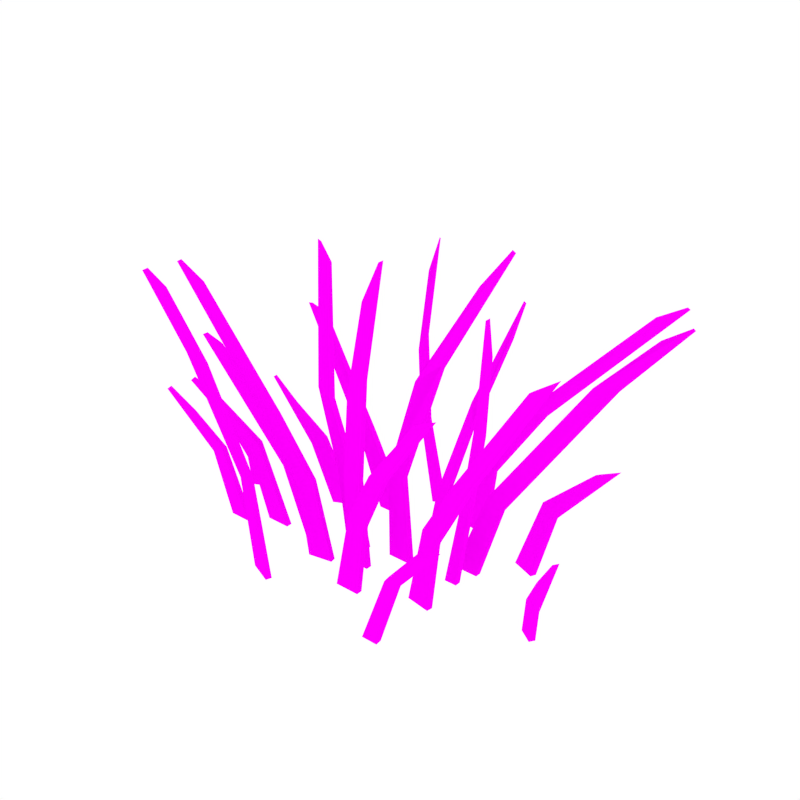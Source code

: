 # Source: Grass_Large_Extruded.blend  (saved by Blender 2.79.0; exported with 4.5.12 LTS)
import bpy
from mathutils import Matrix  # noqa: F401  (used for matrix-valued properties, if any)

bpy.ops.wm.read_factory_settings(use_empty=True)
scene = bpy.context.scene
scene.name = 'Scene'

# ---- collections
col_collection_1 = bpy.data.collections.new('Collection 1'); scene.collection.children.link(col_collection_1)

# ---- images (referenced by path relative to the original .blend; pixels are not part of the script)
import os
ASSET_DIR = os.environ.get("B2B_ASSET_DIR", "")  # directory of the original .blend (textures are referenced by path, not embedded)
HERE = os.path.dirname(os.path.abspath(__file__))  # packed textures are extracted next to this script under _unpacked/

def load_image(name, relpath, width, height, colorspace="sRGB"):
    """Load a texture the original file referenced (path relative to the .blend, or extracted next to this script)."""
    p = next((c for c in (os.path.join(HERE, relpath), os.path.join(ASSET_DIR, relpath)) if relpath and os.path.exists(c)), "")
    if p:
        img = bpy.data.images.load(p, check_existing=True)
        img.name = name
    else:  # same state as the original file: an image datablock whose file is absent (Cycles renders it pink)
        img = bpy.data.images.new(name, width, height)
        img.source = "FILE"
        img.filepath = "//" + (relpath or name)
    img.colorspace_settings.name = colorspace
    return img
img_grass_png = load_image('Grass.png', 'Grass.png', 1024, 1024, 'sRGB')

# ---- materials (node trees are filled in below, after node groups)
mat_grass = bpy.data.materials.new('Grass')
mat_grass.alpha_threshold = 0.0
mat_grass.roughness = 0.5

# ---- node groups
ng_auto_smooth = bpy.data.node_groups.new('Auto Smooth', 'GeometryNodeTree')
_s = ng_auto_smooth.interface.new_socket(name='Geometry', in_out='OUTPUT', socket_type='NodeSocketGeometry')
_s = ng_auto_smooth.interface.new_socket(name='Geometry', in_out='INPUT', socket_type='NodeSocketGeometry')
_s = ng_auto_smooth.interface.new_socket(name='Angle', in_out='INPUT', socket_type='NodeSocketFloat')
_s.subtype = 'ANGLE'
_s.min_value = 0.0
_s.max_value = 3.142
ng_auto_smooth.is_modifier = True
_N = ng_auto_smooth.nodes; _L = ng_auto_smooth.links
n0 = _N.new('NodeGroupOutput'); n0.name = 'Group Output'; n0.location = (480, -100)
n1 = _N.new('NodeGroupInput'); n1.name = 'Group Input'; n1.location = (-420, -300)
n2 = _N.new('NodeGroupInput'); n2.name = 'Group Input.001'; n2.location = (-60, -100)
n3 = _N.new('GeometryNodeSetShadeSmooth'); n3.name = 'Set Shade Smooth'; n3.location = (120, -100)
n3.domain = 'EDGE'
n4 = _N.new('GeometryNodeSetShadeSmooth'); n4.name = 'Set Shade Smooth.001'; n4.location = (300, -100)
n5 = _N.new('GeometryNodeInputMeshEdgeAngle'); n5.name = 'Edge Angle'; n5.location = (-420, -220)
n6 = _N.new('GeometryNodeInputEdgeSmooth'); n6.name = 'Is Edge Smooth'; n6.location = (-60, -160)
n7 = _N.new('GeometryNodeInputShadeSmooth'); n7.name = 'Is Face Smooth'; n7.location = (-240, -340)
n8 = _N.new('FunctionNodeBooleanMath'); n8.name = 'Boolean Math'; n8.location = (-60, -220)
n9 = _N.new('FunctionNodeCompare'); n9.name = 'Compare'; n9.location = (-240, -180)
n9.operation = 'LESS_EQUAL'
_L.new(n5.outputs[0], n9.inputs[0])
_L.new(n4.outputs[0], n0.inputs[0])
_L.new(n1.outputs[1], n9.inputs[1])
_L.new(n9.outputs[0], n8.inputs[0])
_L.new(n7.outputs[0], n8.inputs[1])
_L.new(n2.outputs[0], n3.inputs[0])
_L.new(n6.outputs[0], n3.inputs[1])
_L.new(n3.outputs[0], n4.inputs[0])
_L.new(n8.outputs[0], n3.inputs[2])
n0.is_active_output = True

# ---- material node trees
mat_grass.use_nodes = True; mat_grass.node_tree.nodes.clear()
_N = mat_grass.node_tree.nodes; _L = mat_grass.node_tree.links
n0 = _N.new('ShaderNodeOutputMaterial'); n0.name = 'Material Output'; n0.location = (300, 300)
n1 = _N.new('ShaderNodeBsdfDiffuse'); n1.name = 'Diffuse BSDF'; n1.location = (10, 300)
n2 = _N.new('ShaderNodeTexImage'); n2.name = 'Image Texture'; n2.location = (-180, 300)
n2.width = 140
n2.image = img_grass_png
_L.new(n1.outputs[0], n0.inputs[0])
_L.new(n2.outputs[0], n1.inputs[0])
n0.is_active_output = True

# ---- world
world_world = bpy.data.worlds.new('World'); scene.world = world_world
world_world.color = (1.0, 1.0, 1.0)
world_world.use_sun_shadow = False
world_world.sun_shadow_jitter_overblur = 0.0
world_world.cycles.sampling_method = 'NONE'
world_world.cycles.sample_map_resolution = 256

# ---- meshes
me_plane_002 = bpy.data.meshes.new('Plane.002')
me_plane_002.from_pydata([(-0.1178, 0.1496, 0.1158), (-0.09041, 0.1504, 0.1294), (-0.01817, 0.1469, -0.002416), (-0.1788, 0.09258, 0.1053), (-0.1578, 0.1033, 0.1169), (-0.1154, 0.1206, -0.002416), (-0.2536, 0.08639, 0.2077), (-0.2124, 0.09022, 0.1697), (-0.06338, 0.02704, 0.1205), (-0.03598, 0.02748, 0.1341), (-0.04807, 0.02699, -0.002416), (-0.006711, 0.02699, -0.002416), (-0.2609, 0.2032, 0.4125), (-0.2216, 0.1857, 0.3896), (-0.09462, 0.04723, 0.2309), (-0.128, 0.05601, 0.2372), (-0.0714, 0.1469, -0.002416), (-0.1475, 0.1056, -0.002416), (0.05845, 0.04225, 0.1473), (0.02788, 0.04194, 0.1485), (0.07152, 0.04025, -0.002416), (0.03061, 0.04025, -0.002416), (0.1011, 0.2409, 0.4642), (0.07014, 0.2037, 0.4102), (-0.2527, 0.2122, 0.2787), (-0.2875, 0.2122, 0.2886), (0.03875, 0.09114, 0.2852), (0.06952, 0.1142, 0.3113), (-0.02207, 0.2061, 0.1528), (-0.03715, 0.2008, 0.1509), (-0.01499, 0.207, -0.002946), (-0.08993, 0.3122, 0.4238), (-0.0855, 0.2786, 0.377), (0.004945, 0.2139, -0.002946), (-0.05997, 0.2219, 0.2626), (-0.05306, 0.2373, 0.2882), (0.2755, 0.1315, 0.1227), (0.2505, 0.1427, 0.1363), (0.2377, 0.1432, -0.002416), (0.366, 0.1375, 0.2316), (0.3333, 0.1398, 0.215), (0.2093, 0.08374, 0.1296), (0.1819, 0.0849, 0.1431), (0.1284, 0.08096, -0.002416), (0.3901, 0.2574, 0.413), (0.3509, 0.2442, 0.3882), (0.2871, 0.1796, 0.3191), (0.3204, 0.1897, 0.3235), (0.1268, 0.1789, 0.1205), (0.09972, 0.1834, 0.1341), (0.1115, 0.1803, -0.002416), (0.3487, 0.3221, 0.4125), (0.3071, 0.3108, 0.3896), (0.162, 0.2028, 0.2299), (0.196, 0.2041, 0.2361), (0.1991, 0.158, -0.002416), (0.1698, 0.08096, -0.002416), (0.0706, 0.1866, -0.002416), (0.1244, 0.03859, 0.1528), (0.1404, 0.03901, 0.1509), (0.1539, 0.1975, 0.4105), (0.1607, 0.1579, 0.3677), (0.09635, 0.03488, -0.002946), (0.1174, 0.03488, -0.002946), (0.1551, 0.07877, 0.2605), (0.1435, 0.09128, 0.2856), (-0.1478, 9.2e-09, 0.1158), (-0.1204, 7.374e-09, 0.1294), (-0.06002, -3.425e-09, -0.002416), (-0.3174, -1.499e-08, 0.2959), (-0.2827, -1.37e-08, 0.2863), (-0.08222, -0.04345, 0.1205), (-0.05528, -0.03841, 0.1341), (-0.06716, -0.04064, -0.002416), (-0.2764, -0.07979, 0.4485), (-0.2377, -0.07256, 0.4207), (-0.1129, -0.0492, 0.2318), (-0.1457, -0.05534, 0.2389), (-0.1014, -3.464e-09, -0.002416), (-0.02652, -0.03303, -0.002416), (0.01552, -0.001742, 0.1473), (-0.01505, -0.001742, 0.1485), (0.02859, -0.001742, -0.002416), (0.05819, -0.001742, 0.5057), (0.02721, -0.001742, 0.4416), (-0.01223, -0.001742, -0.002416), (-0.004176, -0.001742, 0.2897), (0.02659, -0.001742, 0.32), (0.3237, 6.107e-05, 0.05226), (0.3032, 0.01391, 0.05883), (0.3182, 0.003752, -0.002416), (0.3659, -0.02857, 0.1688), (0.3292, -0.003669, 0.1097), (0.18, -0.0359, 0.1205), (0.1529, -0.03146, 0.1341), (0.3749, -0.06792, 0.4485), (0.3361, -0.06154, 0.4207), (0.2108, -0.04096, 0.2318), (0.2437, -0.04637, 0.2389), (0.296, 0.01884, -0.002416), (0.1648, -0.03342, -0.002416), (0.124, -0.02671, -0.002416), (0.1665, 0.0531, 0.1528), (0.1825, 0.0531, 0.1509), (0.1384, 0.0531, -0.002946), (0.196, 0.0531, 0.4416), (0.2028, 0.0531, 0.3877), (0.1595, 0.0531, -0.002946), (0.1972, 0.0531, 0.2642), (0.1856, 0.0531, 0.2911), (0.1983, -0.1416, 0.1158), (0.1782, -0.1441, 0.1202), (0.2746, -0.1569, 0.2066), (0.2385, -0.1554, 0.191), (0.07478, -0.05906, 0.1205), (0.04738, -0.0595, 0.1341), (0.01811, -0.05901, -0.002416), (0.2723, -0.158, 0.3994), (0.233, -0.1405, 0.3766), (0.106, -0.07925, 0.2309), (0.1394, -0.08802, 0.2372), (0.1574, -0.138, -0.002416), (0.1305, -0.138, -0.002416), (0.05947, -0.05901, -0.002416), (-0.3009, 0.05519, 0.05226), (-0.2793, 0.06716, 0.05883), (-0.3392, 0.01894, 0.1683), (-0.3057, 0.05016, 0.1097), (-0.2308, 0.0008489, 0.1227), (-0.2034, -0.0005799, 0.1363), (-0.15, 0.003461, -0.002416), (-0.2818, -0.02758, 0.215), (-0.2823, -0.0375, 0.1053), (-0.2588, -0.03828, 0.1169), (-0.3527, -0.06391, 0.2077), (-0.3138, -0.04966, 0.1697), (-0.2952, 0.05838, -0.002416), (-0.2717, 0.07141, -0.002416), (-0.1913, 0.003461, -0.002416), (-0.2485, -0.03596, -0.002416), (-0.213, -0.03596, -0.002416), (-0.3131, -0.0372, 0.2316), (-0.1386, -0.108, 0.1435), (-0.1109, -0.1193, 0.1549), (-0.3107, -0.1183, 0.4372), (-0.2739, -0.1159, 0.4153), (-0.2042, -0.1092, 0.311), (-0.2399, -0.1072, 0.3212), (-0.1114, -0.1157, -0.002416), (-0.07131, -0.1314, -0.002416), (-0.1178, 0.1398, 0.1178), (-0.09041, 0.1405, 0.1311), (-0.01812, 0.1369, -0.002148), (-0.1752, 0.08324, 0.1059), (-0.1542, 0.09395, 0.1175), (-0.1111, 0.1116, -0.002214), (-0.2509, 0.07681, 0.2088), (-0.2097, 0.08064, 0.1707), (-0.06272, 0.037, 0.1198), (-0.0352, 0.03742, 0.1333), (-0.04812, 0.03699, -0.002447), (-0.006769, 0.03699, -0.002447), (-0.2607, 0.2108, 0.4061), (-0.2214, 0.1933, 0.3832), (-0.09338, 0.0568, 0.2283), (-0.1274, 0.06451, 0.2319), (-0.07134, 0.1369, -0.002148), (-0.1431, 0.09654, -0.002214), (0.05741, 0.05203, 0.1454), (0.02681, 0.0517, 0.1466), (0.07148, 0.05025, -0.002541), (0.03057, 0.05025, -0.002541), (0.1026, 0.2482, 0.4576), (0.0716, 0.211, 0.4036), (-0.2528, 0.2029, 0.2823), (-0.2875, 0.2028, 0.2921), (0.03732, 0.1001, 0.281), (0.07023, 0.1221, 0.3052), (-0.026, 0.2152, 0.1514), (-0.04111, 0.2099, 0.1495), (-0.01828, 0.2165, -0.003042), (-0.09397, 0.3198, 0.4188), (-0.08955, 0.2862, 0.3719), (0.001659, 0.2234, -0.003042), (-0.06443, 0.2303, 0.2595), (-0.0572, 0.2451, 0.2835), (0.2725, 0.1221, 0.1241), (0.2474, 0.1332, 0.1375), (0.234, 0.1339, -0.002112), (0.3637, 0.1281, 0.2339), (0.331, 0.1303, 0.2173), (0.2084, 0.09349, 0.1276), (0.1809, 0.09463, 0.141), (0.1285, 0.09095, -0.002697), (0.3903, 0.265, 0.4065), (0.3511, 0.2518, 0.3817), (0.2856, 0.1885, 0.3146), (0.32, 0.1978, 0.3176), (0.1277, 0.1888, 0.1194), (0.1006, 0.1933, 0.1329), (0.113, 0.1902, -0.002504), (0.3497, 0.3299, 0.4063), (0.3082, 0.3185, 0.3834), (0.1625, 0.2122, 0.2266), (0.1969, 0.2126, 0.2309), (0.1954, 0.1488, -0.002112), (0.1699, 0.09095, -0.002697), (0.07215, 0.1965, -0.002504), (0.1246, 0.04841, 0.1509), (0.1406, 0.04881, 0.1489), (0.1531, 0.2053, 0.4043), (0.1599, 0.1657, 0.3615), (0.09622, 0.04488, -0.003179), (0.1173, 0.04488, -0.003179), (0.1554, 0.08791, 0.2564), (0.143, 0.09941, 0.2798), (-0.1478, -0.01, 0.1158), (-0.1204, -0.01, 0.1294), (-0.06002, -0.01, -0.002416), (-0.3174, -0.01, 0.2959), (-0.2827, -0.01, 0.2863), (-0.08406, -0.03362, 0.1205), (-0.05712, -0.02858, 0.1341), (-0.069, -0.03081, -0.002416), (-0.2782, -0.06996, 0.4485), (-0.2396, -0.06273, 0.4207), (-0.1148, -0.03937, 0.2318), (-0.1476, -0.04551, 0.2389), (-0.1014, -0.01, -0.002416), (-0.02836, -0.0232, -0.002416), (0.01552, -0.01174, 0.1473), (-0.01505, -0.01174, 0.1485), (0.02859, -0.01174, -0.002416), (0.05819, -0.01174, 0.5057), (0.02721, -0.01174, 0.4416), (-0.01223, -0.01174, -0.002416), (-0.004176, -0.01174, 0.2897), (0.02659, -0.01174, 0.32), (0.3293, 0.008337, 0.05226), (0.3088, 0.02219, 0.05883), (0.3238, 0.01203, -0.002416), (0.3715, -0.0203, 0.1688), (0.3348, 0.004607, 0.1097), (0.1816, -0.02603, 0.1205), (0.1545, -0.02159, 0.1341), (0.3765, -0.05805, 0.4485), (0.3377, -0.05167, 0.4207), (0.2124, -0.03109, 0.2318), (0.2453, -0.0365, 0.2389), (0.3016, 0.02711, -0.002416), (0.1665, -0.02355, -0.002416), (0.1256, -0.01685, -0.002416), (0.1665, 0.0431, 0.1528), (0.1825, 0.0431, 0.1509), (0.1384, 0.0431, -0.002946), (0.196, 0.0431, 0.4416), (0.2028, 0.0431, 0.3877), (0.1595, 0.0431, -0.002946), (0.1972, 0.0431, 0.2642), (0.1856, 0.0431, 0.2911), (0.1977, -0.1317, 0.1173), (0.1776, -0.1342, 0.1214), (0.274, -0.1472, 0.2087), (0.2379, -0.1457, 0.1931), (0.07412, -0.06902, 0.1198), (0.0466, -0.06944, 0.1333), (0.01817, -0.069, -0.002447), (0.2696, -0.1675, 0.3977), (0.2303, -0.15, 0.3748), (0.1042, -0.08898, 0.2295), (0.137, -0.09759, 0.2355), (0.1569, -0.128, -0.001836), (0.13, -0.128, -0.001836), (0.05952, -0.069, -0.002447), (-0.2955, 0.04682, 0.05217), (-0.2739, 0.05876, 0.05875), (-0.3331, 0.011, 0.1681), (-0.2997, 0.04221, 0.1095), (-0.2303, -0.009049, 0.1214), (-0.2029, -0.01049, 0.1351), (-0.1501, -0.006533, -0.00272), (-0.2806, -0.03723, 0.2127), (-0.2831, -0.02755, 0.1059), (-0.2595, -0.02833, 0.1175), (-0.3544, -0.05411, 0.2087), (-0.3154, -0.03985, 0.1707), (-0.2903, 0.04963, -0.002416), (-0.2668, 0.06267, -0.002416), (-0.1915, -0.006533, -0.00272), (-0.2484, -0.02596, -0.002214), (-0.213, -0.02596, -0.002214), (-0.3119, -0.04686, 0.2293), (-0.1357, -0.09847, 0.144), (-0.108, -0.1097, 0.1554), (-0.3102, -0.1083, 0.4383), (-0.2734, -0.106, 0.4164), (-0.2026, -0.09943, 0.312), (-0.2391, -0.09728, 0.3222), (-0.1078, -0.1064, -0.002216), (-0.06765, -0.1221, -0.002216)], [], [(0, 1, 2, 16), (3, 4, 5, 17), (4, 3, 6, 7), (8, 10, 11, 9), (14, 13, 12, 15), (9, 14, 15, 8), (18, 19, 21, 20), (86, 84, 83, 87), (1, 0, 25, 24), (19, 18, 27, 26), (28, 29, 30, 33), (46, 47, 44, 45), (29, 28, 35, 34), (36, 38, 55, 37), (41, 42, 43, 56), (42, 41, 47, 46), (48, 49, 57, 50), (53, 54, 51, 52), (49, 48, 54, 53), (37, 40, 39, 36), (58, 62, 63, 59), (108, 109, 105, 106), (59, 64, 65, 58), (66, 67, 68, 78), (71, 73, 79, 72), (76, 75, 74, 77), (72, 76, 77, 71), (80, 82, 85, 81), (34, 35, 31, 32), (67, 66, 69, 70), (81, 86, 87, 80), (64, 61, 60, 65), (88, 89, 99, 90), (89, 88, 91, 92), (93, 94, 101, 100), (97, 98, 95, 96), (94, 93, 98, 97), (26, 27, 22, 23), (102, 103, 107, 104), (103, 102, 109, 108), (110, 111, 122, 121), (111, 110, 112, 113), (114, 123, 116, 115), (119, 118, 117, 120), (115, 119, 120, 114), (124, 125, 137, 136), (125, 124, 126, 127), (128, 129, 130, 138), (132, 139, 140, 133), (133, 135, 134, 132), (129, 128, 141, 131), (142, 148, 149, 143), (143, 146, 147, 142), (146, 145, 144, 147), (150, 166, 152, 151), (153, 167, 155, 154), (154, 157, 156, 153), (158, 159, 161, 160), (164, 165, 162, 163), (159, 158, 165, 164), (168, 170, 171, 169), (236, 237, 233, 234), (151, 174, 175, 150), (169, 176, 177, 168), (178, 183, 180, 179), (196, 195, 194, 197), (179, 184, 185, 178), (186, 187, 205, 188), (191, 206, 193, 192), (192, 196, 197, 191), (198, 200, 207, 199), (203, 202, 201, 204), (199, 203, 204, 198), (187, 186, 189, 190), (208, 209, 213, 212), (258, 256, 255, 259), (209, 208, 215, 214), (216, 228, 218, 217), (221, 222, 229, 223), (226, 227, 224, 225), (222, 221, 227, 226), (230, 231, 235, 232), (184, 182, 181, 185), (217, 220, 219, 216), (231, 230, 237, 236), (214, 215, 210, 211), (238, 240, 249, 239), (239, 242, 241, 238), (243, 250, 251, 244), (247, 246, 245, 248), (244, 247, 248, 243), (176, 173, 172, 177), (252, 254, 257, 253), (253, 258, 259, 252), (260, 271, 272, 261), (261, 263, 262, 260), (264, 265, 266, 273), (269, 270, 267, 268), (265, 264, 270, 269), (274, 286, 287, 275), (275, 277, 276, 274), (278, 288, 280, 279), (282, 283, 290, 289), (283, 282, 284, 285), (279, 281, 291, 278), (292, 293, 299, 298), (293, 292, 297, 296), (296, 297, 294, 295), (2, 1, 151, 152), (1, 24, 174, 151), (5, 4, 154, 155), (7, 6, 156, 157), (4, 7, 157, 154), (6, 3, 153, 156), (10, 8, 158, 160), (9, 11, 161, 159), (11, 10, 160, 161), (12, 13, 163, 162), (14, 9, 159, 164), (15, 12, 162, 165), (13, 14, 164, 163), (8, 15, 165, 158), (18, 20, 170, 168), (21, 19, 169, 171), (20, 21, 171, 170), (23, 22, 172, 173), (19, 26, 176, 169), (22, 27, 177, 172), (25, 0, 150, 175), (24, 25, 175, 174), (26, 23, 173, 176), (27, 18, 168, 177), (30, 29, 179, 180), (32, 31, 181, 182), (29, 34, 184, 179), (31, 35, 185, 181), (34, 32, 182, 184), (35, 28, 178, 185), (39, 40, 190, 189), (43, 42, 192, 193), (45, 44, 194, 195), (42, 46, 196, 192), (47, 41, 191, 197), (48, 50, 200, 198), (52, 51, 201, 202), (49, 53, 203, 199), (51, 54, 204, 201), (53, 52, 202, 203), (54, 48, 198, 204), (44, 47, 197, 194), (46, 45, 195, 196), (60, 61, 211, 210), (64, 59, 209, 214), (65, 60, 210, 215), (61, 64, 214, 211), (58, 65, 215, 208), (68, 67, 217, 218), (70, 69, 219, 220), (74, 75, 225, 224), (76, 72, 222, 226), (77, 74, 224, 227), (75, 76, 226, 225), (71, 77, 227, 221), (82, 80, 230, 232), (83, 84, 234, 233), (86, 81, 231, 236), (87, 83, 233, 237), (84, 86, 236, 234), (80, 87, 237, 230), (92, 91, 241, 242), (89, 92, 242, 239), (91, 88, 238, 241), (96, 95, 245, 246), (94, 97, 247, 244), (95, 98, 248, 245), (97, 96, 246, 247), (98, 93, 243, 248), (100, 101, 251, 250), (102, 104, 254, 252), (106, 105, 255, 256), (103, 108, 258, 253), (105, 109, 259, 255), (108, 106, 256, 258), (109, 102, 252, 259), (113, 112, 262, 263), (111, 113, 263, 261), (112, 110, 260, 262), (115, 116, 266, 265), (117, 118, 268, 267), (119, 115, 265, 269), (120, 117, 267, 270), (118, 119, 269, 268), (114, 120, 270, 264), (121, 122, 272, 271), (127, 126, 276, 277), (125, 127, 277, 275), (126, 124, 274, 276), (130, 129, 279, 280), (134, 135, 285, 284), (135, 133, 283, 285), (132, 134, 284, 282), (136, 137, 287, 286), (140, 139, 289, 290), (141, 128, 278, 291), (144, 145, 295, 294), (146, 143, 293, 296), (142, 147, 297, 292), (149, 148, 298, 299), (147, 144, 294, 297), (145, 146, 296, 295), (0, 16, 166, 150), (16, 2, 152, 166), (3, 17, 167, 153), (17, 5, 155, 167), (28, 33, 183, 178), (33, 30, 180, 183), (38, 36, 186, 188), (37, 55, 205, 187), (55, 38, 188, 205), (40, 37, 187, 190), (41, 56, 206, 191), (56, 43, 193, 206), (57, 49, 199, 207), (50, 57, 207, 200), (36, 39, 189, 186), (62, 58, 208, 212), (59, 63, 213, 209), (63, 62, 212, 213), (66, 78, 228, 216), (78, 68, 218, 228), (67, 70, 220, 217), (73, 71, 221, 223), (72, 79, 229, 222), (79, 73, 223, 229), (81, 85, 235, 231), (85, 82, 232, 235), (69, 66, 216, 219), (88, 90, 240, 238), (90, 99, 249, 240), (99, 89, 239, 249), (93, 100, 250, 243), (101, 94, 244, 251), (107, 103, 253, 257), (104, 107, 257, 254), (110, 121, 271, 260), (122, 111, 261, 272), (123, 114, 264, 273), (116, 123, 273, 266), (124, 136, 286, 274), (137, 125, 275, 287), (128, 138, 288, 278), (138, 130, 280, 288), (131, 141, 291, 281), (129, 131, 281, 279), (139, 132, 282, 289), (133, 140, 290, 283), (148, 142, 292, 298), (143, 149, 299, 293)])
me_plane_002.polygons.foreach_set('use_smooth', [True] * 258)
_uv = me_plane_002.uv_layers.new(name='UVMap')
_uv.uv.foreach_set('vector', [0.3162, 0.2335, 0.3531, 0.2602, 0.4504, 0.001042, 0.3787, 0.001042, 0.2342, 0.2128, 0.2623, 0.2356, 0.3195, 0.001042, 0.2763, 0.001042, 0.2623, 0.2356, 0.2342, 0.2128, 0.1334, 0.4142, 0.1889, 0.3394, 0.3895, 0.2427, 0.4101, 0.001042, 0.4658, 0.001042, 0.4264, 0.2694, 0.3475, 0.4598, 0.1765, 0.7718, 0.1236, 0.8167, 0.3025, 0.4721, 0.4264, 0.2694, 0.3475, 0.4598, 0.3025, 0.4721, 0.3895, 0.2427, 0.5535, 0.2953, 0.5124, 0.2977, 0.516, 0.001042, 0.5711, 0.001042, 0.4692, 0.5754, 0.5115, 0.874, 0.5532, 1.0, 0.5106, 0.6349, 0.3531, 0.2602, 0.3162, 0.2335, 0.08785, 0.5732, 0.1347, 0.5538, 0.5124, 0.2977, 0.5535, 0.2953, 0.5684, 0.6179, 0.527, 0.5665, 0.4451, 0.3063, 0.4248, 0.3025, 0.4546, 0.0, 0.4815, 0.0, 0.8613, 0.6331, 0.9062, 0.6418, 1.0, 0.8178, 0.9472, 0.769, 0.4248, 0.3025, 0.4451, 0.3063, 0.4034, 0.5724, 0.3941, 0.5221, 0.8457, 0.2471, 0.7948, 0.001042, 0.7429, 0.001042, 0.812, 0.2738, 0.7565, 0.2605, 0.7196, 0.2872, 0.6477, 0.001042, 0.7034, 0.001042, 0.7196, 0.2872, 0.7565, 0.2605, 0.9062, 0.6418, 0.8613, 0.6331, 0.6455, 0.2427, 0.6091, 0.2694, 0.5699, 0.001042, 0.6249, 0.001042, 0.6929, 0.4578, 0.7387, 0.4701, 0.9442, 0.8167, 0.8883, 0.7718, 0.6091, 0.2694, 0.6455, 0.2427, 0.7387, 0.4701, 0.6929, 0.4578, 0.812, 0.2738, 0.9235, 0.4286, 0.9675, 0.4611, 0.8457, 0.2471, 0.6423, 0.3062, 0.6045, 0.0, 0.6329, 0.0, 0.6638, 0.3024, 0.7403, 0.5251, 0.7247, 0.5781, 0.7386, 0.8739, 0.7478, 0.7681, 0.6638, 0.3024, 0.6836, 0.5179, 0.668, 0.5672, 0.6423, 0.3062, 0.2759, 0.2335, 0.3128, 0.2603, 0.394, 0.001042, 0.3384, 0.001042, 0.3641, 0.2427, 0.3844, 0.001042, 0.4391, 0.001042, 0.4004, 0.2694, 0.3228, 0.4616, 0.1548, 0.8329, 0.1027, 0.8876, 0.2787, 0.4755, 0.4004, 0.2694, 0.3228, 0.4616, 0.2787, 0.4755, 0.3641, 0.2427, 0.4957, 0.2953, 0.5133, 0.001042, 0.4584, 0.001042, 0.4546, 0.2977, 0.3941, 0.5221, 0.4034, 0.5724, 0.3538, 0.839, 0.3597, 0.7469, 0.3128, 0.2603, 0.2759, 0.2335, 0.04751, 0.5875, 0.09432, 0.5686, 0.4546, 0.2977, 0.4692, 0.5754, 0.5106, 0.6349, 0.4957, 0.2953, 0.6836, 0.5179, 0.6911, 0.7287, 0.6819, 0.8129, 0.668, 0.5672, 0.9105, 0.1085, 0.883, 0.1215, 0.8732, 0.001042, 0.9032, 0.001042, 0.883, 0.1215, 0.9105, 0.1085, 0.9674, 0.3376, 0.9179, 0.2216, 0.7171, 0.2427, 0.6807, 0.2694, 0.6418, 0.001042, 0.6967, 0.001042, 0.7586, 0.4616, 0.8029, 0.4755, 0.9795, 0.8876, 0.9272, 0.8329, 0.6807, 0.2694, 0.7171, 0.2427, 0.8029, 0.4755, 0.7586, 0.4616, 0.527, 0.5665, 0.5684, 0.6179, 0.6109, 0.9184, 0.5692, 0.8123, 0.699, 0.3063, 0.7205, 0.3025, 0.6896, 0.0, 0.6611, 0.0, 0.7205, 0.3025, 0.699, 0.3063, 0.7247, 0.5781, 0.7403, 0.5251, 0.7417, 0.2335, 0.7147, 0.2422, 0.6505, 0.001042, 0.6867, 0.001042, 0.7147, 0.2422, 0.7417, 0.2335, 0.8445, 0.4119, 0.7959, 0.3814, 0.5755, 0.2427, 0.5549, 0.001042, 0.4992, 0.001042, 0.5386, 0.2694, 0.6175, 0.4598, 0.7885, 0.7461, 0.8414, 0.791, 0.6625, 0.4721, 0.5386, 0.2694, 0.6175, 0.4598, 0.6625, 0.4721, 0.5755, 0.2427, 0.06972, 0.1085, 0.09877, 0.1215, 0.1091, 0.001042, 0.07746, 0.001042, 0.09877, 0.1215, 0.06972, 0.1085, 0.01825, 0.3366, 0.06324, 0.2215, 0.1641, 0.2471, 0.201, 0.2738, 0.2729, 0.001042, 0.2172, 0.001042, 0.09478, 0.2128, 0.1403, 0.001042, 0.188, 0.001042, 0.1264, 0.2356, 0.1264, 0.2356, 0.05244, 0.3394, 0.0, 0.4141, 0.09478, 0.2128, 0.201, 0.2738, 0.1641, 0.2471, 0.05329, 0.4611, 0.09547, 0.4286, 0.2883, 0.2879, 0.3248, 0.001042, 0.3788, 0.001042, 0.3255, 0.3103, 0.3255, 0.3103, 0.1999, 0.6173, 0.1519, 0.6373, 0.2883, 0.2879, 0.1999, 0.6173, 0.1061, 0.8223, 0.05662, 0.8654, 0.1519, 0.6373, 0.3162, 0.2335, 0.3787, 0.001042, 0.4504, 0.001042, 0.3531, 0.2602, 0.2342, 0.2128, 0.2763, 0.001042, 0.3195, 0.001042, 0.2623, 0.2356, 0.2623, 0.2356, 0.1889, 0.3394, 0.1334, 0.4142, 0.2342, 0.2128, 0.3895, 0.2427, 0.4264, 0.2694, 0.4658, 0.001042, 0.4101, 0.001042, 0.3475, 0.4598, 0.3025, 0.4721, 0.1236, 0.8167, 0.1765, 0.7718, 0.4264, 0.2694, 0.3895, 0.2427, 0.3025, 0.4721, 0.3475, 0.4598, 0.5535, 0.2953, 0.5711, 0.001042, 0.516, 0.001042, 0.5124, 0.2977, 0.4692, 0.5754, 0.5106, 0.6349, 0.5532, 1.0, 0.5115, 0.874, 0.3531, 0.2602, 0.1347, 0.5538, 0.08785, 0.5732, 0.3162, 0.2335, 0.5124, 0.2977, 0.527, 0.5665, 0.5684, 0.6179, 0.5535, 0.2953, 0.4451, 0.3063, 0.4815, 0.0, 0.4546, 0.0, 0.4248, 0.3025, 0.8613, 0.6331, 0.9472, 0.769, 1.0, 0.8178, 0.9062, 0.6418, 0.4248, 0.3025, 0.3941, 0.5221, 0.4034, 0.5724, 0.4451, 0.3063, 0.8457, 0.2471, 0.812, 0.2738, 0.7429, 0.001042, 0.7948, 0.001042, 0.7565, 0.2605, 0.7034, 0.001042, 0.6477, 0.001042, 0.7196, 0.2872, 0.7196, 0.2872, 0.8613, 0.6331, 0.9062, 0.6418, 0.7565, 0.2605, 0.6455, 0.2427, 0.6249, 0.001042, 0.5699, 0.001042, 0.6091, 0.2694, 0.6929, 0.4578, 0.8883, 0.7718, 0.9442, 0.8167, 0.7387, 0.4701, 0.6091, 0.2694, 0.6929, 0.4578, 0.7387, 0.4701, 0.6455, 0.2427, 0.812, 0.2738, 0.8457, 0.2471, 0.9675, 0.4611, 0.9235, 0.4286, 0.6423, 0.3062, 0.6638, 0.3024, 0.6329, 0.0, 0.6045, 0.0, 0.7403, 0.5251, 0.7478, 0.7681, 0.7386, 0.8739, 0.7247, 0.5781, 0.6638, 0.3024, 0.6423, 0.3062, 0.668, 0.5672, 0.6836, 0.5179, 0.2759, 0.2335, 0.3384, 0.001042, 0.394, 0.001042, 0.3128, 0.2603, 0.3641, 0.2427, 0.4004, 0.2694, 0.4391, 0.001042, 0.3844, 0.001042, 0.3228, 0.4616, 0.2787, 0.4755, 0.1027, 0.8876, 0.1548, 0.8329, 0.4004, 0.2694, 0.3641, 0.2427, 0.2787, 0.4755, 0.3228, 0.4616, 0.4957, 0.2953, 0.4546, 0.2977, 0.4584, 0.001042, 0.5133, 0.001042, 0.3941, 0.5221, 0.3597, 0.7469, 0.3538, 0.839, 0.4034, 0.5724, 0.3128, 0.2603, 0.09432, 0.5686, 0.04751, 0.5875, 0.2759, 0.2335, 0.4546, 0.2977, 0.4957, 0.2953, 0.5106, 0.6349, 0.4692, 0.5754, 0.6836, 0.5179, 0.668, 0.5672, 0.6819, 0.8129, 0.6911, 0.7287, 0.9105, 0.1085, 0.9032, 0.001042, 0.8732, 0.001042, 0.883, 0.1215, 0.883, 0.1215, 0.9179, 0.2216, 0.9674, 0.3376, 0.9105, 0.1085, 0.7171, 0.2427, 0.6967, 0.001042, 0.6418, 0.001042, 0.6807, 0.2694, 0.7586, 0.4616, 0.9272, 0.8329, 0.9795, 0.8876, 0.8029, 0.4755, 0.6807, 0.2694, 0.7586, 0.4616, 0.8029, 0.4755, 0.7171, 0.2427, 0.527, 0.5665, 0.5692, 0.8123, 0.6109, 0.9184, 0.5684, 0.6179, 0.699, 0.3063, 0.6611, 0.0, 0.6896, 0.0, 0.7205, 0.3025, 0.7205, 0.3025, 0.7403, 0.5251, 0.7247, 0.5781, 0.699, 0.3063, 0.7417, 0.2335, 0.6867, 0.001042, 0.6505, 0.001042, 0.7147, 0.2422, 0.7147, 0.2422, 0.7959, 0.3814, 0.8445, 0.4119, 0.7417, 0.2335, 0.5755, 0.2427, 0.5386, 0.2694, 0.4992, 0.001042, 0.5549, 0.001042, 0.6175, 0.4598, 0.6625, 0.4721, 0.8414, 0.791, 0.7885, 0.7461, 0.5386, 0.2694, 0.5755, 0.2427, 0.6625, 0.4721, 0.6175, 0.4598, 0.06972, 0.1085, 0.07746, 0.001042, 0.1091, 0.001042, 0.09877, 0.1215, 0.09877, 0.1215, 0.06324, 0.2215, 0.01825, 0.3366, 0.06972, 0.1085, 0.1641, 0.2471, 0.2172, 0.001042, 0.2729, 0.001042, 0.201, 0.2738, 0.09478, 0.2128, 0.1264, 0.2356, 0.188, 0.001042, 0.1403, 0.001042, 0.1264, 0.2356, 0.09478, 0.2128, 0.0, 0.4141, 0.05244, 0.3394, 0.201, 0.2738, 0.09547, 0.4286, 0.05329, 0.4611, 0.1641, 0.2471, 0.2883, 0.2879, 0.3255, 0.3103, 0.3788, 0.001042, 0.3248, 0.001042, 0.3255, 0.3103, 0.2883, 0.2879, 0.1519, 0.6373, 0.1999, 0.6173, 0.1999, 0.6173, 0.1519, 0.6373, 0.05662, 0.8654, 0.1061, 0.8223, 0.4504, 0.001042, 0.3531, 0.2602, 0.3531, 0.2602, 0.4504, 0.001042, 0.3531, 0.2602, 0.1347, 0.5538, 0.1347, 0.5538, 0.3531, 0.2602, 0.3195, 0.001042, 0.2623, 0.2356, 0.2623, 0.2356, 0.3195, 0.001042, 0.1889, 0.3394, 0.1334, 0.4142, 0.1334, 0.4142, 0.1889, 0.3394, 0.2623, 0.2356, 0.1889, 0.3394, 0.1889, 0.3394, 0.2623, 0.2356, 0.1334, 0.4142, 0.2342, 0.2128, 0.2342, 0.2128, 0.1334, 0.4142, 0.4101, 0.001042, 0.3895, 0.2427, 0.3895, 0.2427, 0.4101, 0.001042, 0.4264, 0.2694, 0.4658, 0.001042, 0.4658, 0.001042, 0.4264, 0.2694, 0.4658, 0.001042, 0.4101, 0.001042, 0.4101, 0.001042, 0.4658, 0.001042, 0.1236, 0.8167, 0.1765, 0.7718, 0.1765, 0.7718, 0.1236, 0.8167, 0.3475, 0.4598, 0.4264, 0.2694, 0.4264, 0.2694, 0.3475, 0.4598, 0.3025, 0.4721, 0.1236, 0.8167, 0.1236, 0.8167, 0.3025, 0.4721, 0.1765, 0.7718, 0.3475, 0.4598, 0.3475, 0.4598, 0.1765, 0.7718, 0.3895, 0.2427, 0.3025, 0.4721, 0.3025, 0.4721, 0.3895, 0.2427, 0.5535, 0.2953, 0.5711, 0.001042, 0.5711, 0.001042, 0.5535, 0.2953, 0.516, 0.001042, 0.5124, 0.2977, 0.5124, 0.2977, 0.516, 0.001042, 0.5711, 0.001042, 0.516, 0.001042, 0.516, 0.001042, 0.5711, 0.001042, 0.5692, 0.8123, 0.6109, 0.9184, 0.6109, 0.9184, 0.5692, 0.8123, 0.5124, 0.2977, 0.527, 0.5665, 0.527, 0.5665, 0.5124, 0.2977, 0.6109, 0.9184, 0.5684, 0.6179, 0.5684, 0.6179, 0.6109, 0.9184, 0.08785, 0.5732, 0.3162, 0.2335, 0.3162, 0.2335, 0.08785, 0.5732, 0.1347, 0.5538, 0.08785, 0.5732, 0.08785, 0.5732, 0.1347, 0.5538, 0.527, 0.5665, 0.5692, 0.8123, 0.5692, 0.8123, 0.527, 0.5665, 0.5684, 0.6179, 0.5535, 0.2953, 0.5535, 0.2953, 0.5684, 0.6179, 0.4546, 0.0, 0.4248, 0.3025, 0.4248, 0.3025, 0.4546, 0.0, 0.3597, 0.7469, 0.3538, 0.839, 0.3538, 0.839, 0.3597, 0.7469, 0.4248, 0.3025, 0.3941, 0.5221, 0.3941, 0.5221, 0.4248, 0.3025, 0.3538, 0.839, 0.4034, 0.5724, 0.4034, 0.5724, 0.3538, 0.839, 0.3941, 0.5221, 0.3597, 0.7469, 0.3597, 0.7469, 0.3941, 0.5221, 0.4034, 0.5724, 0.4451, 0.3063, 0.4451, 0.3063, 0.4034, 0.5724, 0.9675, 0.4611, 0.9235, 0.4286, 0.9235, 0.4286, 0.9675, 0.4611, 0.6477, 0.001042, 0.7196, 0.2872, 0.7196, 0.2872, 0.6477, 0.001042, 0.9472, 0.769, 1.0, 0.8178, 1.0, 0.8178, 0.9472, 0.769, 0.7196, 0.2872, 0.8613, 0.6331, 0.8613, 0.6331, 0.7196, 0.2872, 0.9062, 0.6418, 0.7565, 0.2605, 0.7565, 0.2605, 0.9062, 0.6418, 0.6455, 0.2427, 0.6249, 0.001042, 0.6249, 0.001042, 0.6455, 0.2427, 0.8883, 0.7718, 0.9442, 0.8167, 0.9442, 0.8167, 0.8883, 0.7718, 0.6091, 0.2694, 0.6929, 0.4578, 0.6929, 0.4578, 0.6091, 0.2694, 0.9442, 0.8167, 0.7387, 0.4701, 0.7387, 0.4701, 0.9442, 0.8167, 0.6929, 0.4578, 0.8883, 0.7718, 0.8883, 0.7718, 0.6929, 0.4578, 0.7387, 0.4701, 0.6455, 0.2427, 0.6455, 0.2427, 0.7387, 0.4701, 1.0, 0.8178, 0.9062, 0.6418, 0.9062, 0.6418, 1.0, 0.8178, 0.8613, 0.6331, 0.9472, 0.769, 0.9472, 0.769, 0.8613, 0.6331, 0.6819, 0.8129, 0.6911, 0.7287, 0.6911, 0.7287, 0.6819, 0.8129, 0.6836, 0.5179, 0.6638, 0.3024, 0.6638, 0.3024, 0.6836, 0.5179, 0.668, 0.5672, 0.6819, 0.8129, 0.6819, 0.8129, 0.668, 0.5672, 0.6911, 0.7287, 0.6836, 0.5179, 0.6836, 0.5179, 0.6911, 0.7287, 0.6423, 0.3062, 0.668, 0.5672, 0.668, 0.5672, 0.6423, 0.3062, 0.394, 0.001042, 0.3128, 0.2603, 0.3128, 0.2603, 0.394, 0.001042, 0.09432, 0.5686, 0.04751, 0.5875, 0.04751, 0.5875, 0.09432, 0.5686, 0.1027, 0.8876, 0.1548, 0.8329, 0.1548, 0.8329, 0.1027, 0.8876, 0.3228, 0.4616, 0.4004, 0.2694, 0.4004, 0.2694, 0.3228, 0.4616, 0.2787, 0.4755, 0.1027, 0.8876, 0.1027, 0.8876, 0.2787, 0.4755, 0.1548, 0.8329, 0.3228, 0.4616, 0.3228, 0.4616, 0.1548, 0.8329, 0.3641, 0.2427, 0.2787, 0.4755, 0.2787, 0.4755, 0.3641, 0.2427, 0.5133, 0.001042, 0.4957, 0.2953, 0.4957, 0.2953, 0.5133, 0.001042, 0.5532, 1.0, 0.5115, 0.874, 0.5115, 0.874, 0.5532, 1.0, 0.4692, 0.5754, 0.4546, 0.2977, 0.4546, 0.2977, 0.4692, 0.5754, 0.5106, 0.6349, 0.5532, 1.0, 0.5532, 1.0, 0.5106, 0.6349, 0.5115, 0.874, 0.4692, 0.5754, 0.4692, 0.5754, 0.5115, 0.874, 0.4957, 0.2953, 0.5106, 0.6349, 0.5106, 0.6349, 0.4957, 0.2953, 0.9179, 0.2216, 0.9674, 0.3376, 0.9674, 0.3376, 0.9179, 0.2216, 0.883, 0.1215, 0.9179, 0.2216, 0.9179, 0.2216, 0.883, 0.1215, 0.9674, 0.3376, 0.9105, 0.1085, 0.9105, 0.1085, 0.9674, 0.3376, 0.9272, 0.8329, 0.9795, 0.8876, 0.9795, 0.8876, 0.9272, 0.8329, 0.6807, 0.2694, 0.7586, 0.4616, 0.7586, 0.4616, 0.6807, 0.2694, 0.9795, 0.8876, 0.8029, 0.4755, 0.8029, 0.4755, 0.9795, 0.8876, 0.7586, 0.4616, 0.9272, 0.8329, 0.9272, 0.8329, 0.7586, 0.4616, 0.8029, 0.4755, 0.7171, 0.2427, 0.7171, 0.2427, 0.8029, 0.4755, 0.6967, 0.001042, 0.6418, 0.001042, 0.6418, 0.001042, 0.6967, 0.001042, 0.699, 0.3063, 0.6611, 0.0, 0.6611, 0.0, 0.699, 0.3063, 0.7478, 0.7681, 0.7386, 0.8739, 0.7386, 0.8739, 0.7478, 0.7681, 0.7205, 0.3025, 0.7403, 0.5251, 0.7403, 0.5251, 0.7205, 0.3025, 0.7386, 0.8739, 0.7247, 0.5781, 0.7247, 0.5781, 0.7386, 0.8739, 0.7403, 0.5251, 0.7478, 0.7681, 0.7478, 0.7681, 0.7403, 0.5251, 0.7247, 0.5781, 0.699, 0.3063, 0.699, 0.3063, 0.7247, 0.5781, 0.7959, 0.3814, 0.8445, 0.4119, 0.8445, 0.4119, 0.7959, 0.3814, 0.7147, 0.2422, 0.7959, 0.3814, 0.7959, 0.3814, 0.7147, 0.2422, 0.8445, 0.4119, 0.7417, 0.2335, 0.7417, 0.2335, 0.8445, 0.4119, 0.5386, 0.2694, 0.4992, 0.001042, 0.4992, 0.001042, 0.5386, 0.2694, 0.8414, 0.791, 0.7885, 0.7461, 0.7885, 0.7461, 0.8414, 0.791, 0.6175, 0.4598, 0.5386, 0.2694, 0.5386, 0.2694, 0.6175, 0.4598, 0.6625, 0.4721, 0.8414, 0.791, 0.8414, 0.791, 0.6625, 0.4721, 0.7885, 0.7461, 0.6175, 0.4598, 0.6175, 0.4598, 0.7885, 0.7461, 0.5755, 0.2427, 0.6625, 0.4721, 0.6625, 0.4721, 0.5755, 0.2427, 0.6867, 0.001042, 0.6505, 0.001042, 0.6505, 0.001042, 0.6867, 0.001042, 0.06324, 0.2215, 0.01825, 0.3366, 0.01825, 0.3366, 0.06324, 0.2215, 0.09877, 0.1215, 0.06324, 0.2215, 0.06324, 0.2215, 0.09877, 0.1215, 0.01825, 0.3366, 0.06972, 0.1085, 0.06972, 0.1085, 0.01825, 0.3366, 0.2729, 0.001042, 0.201, 0.2738, 0.201, 0.2738, 0.2729, 0.001042, 0.0, 0.4141, 0.05244, 0.3394, 0.05244, 0.3394, 0.0, 0.4141, 0.05244, 0.3394, 0.1264, 0.2356, 0.1264, 0.2356, 0.05244, 0.3394, 0.09478, 0.2128, 0.0, 0.4141, 0.0, 0.4141, 0.09478, 0.2128, 0.07746, 0.001042, 0.1091, 0.001042, 0.1091, 0.001042, 0.07746, 0.001042, 0.188, 0.001042, 0.1403, 0.001042, 0.1403, 0.001042, 0.188, 0.001042, 0.05329, 0.4611, 0.1641, 0.2471, 0.1641, 0.2471, 0.05329, 0.4611, 0.05662, 0.8654, 0.1061, 0.8223, 0.1061, 0.8223, 0.05662, 0.8654, 0.1999, 0.6173, 0.3255, 0.3103, 0.3255, 0.3103, 0.1999, 0.6173, 0.2883, 0.2879, 0.1519, 0.6373, 0.1519, 0.6373, 0.2883, 0.2879, 0.3788, 0.001042, 0.3248, 0.001042, 0.3248, 0.001042, 0.3788, 0.001042, 0.1519, 0.6373, 0.05662, 0.8654, 0.05662, 0.8654, 0.1519, 0.6373, 0.1061, 0.8223, 0.1999, 0.6173, 0.1999, 0.6173, 0.1061, 0.8223, 0.3162, 0.2335, 0.3787, 0.001042, 0.3787, 0.001042, 0.3162, 0.2335, 0.3787, 0.001042, 0.4504, 0.001042, 0.4504, 0.001042, 0.3787, 0.001042, 0.2342, 0.2128, 0.2763, 0.001042, 0.2763, 0.001042, 0.2342, 0.2128, 0.2763, 0.001042, 0.3195, 0.001042, 0.3195, 0.001042, 0.2763, 0.001042, 0.4451, 0.3063, 0.4815, 0.0, 0.4815, 0.0, 0.4451, 0.3063, 0.4815, 0.0, 0.4546, 0.0, 0.4546, 0.0, 0.4815, 0.0, 0.7948, 0.001042, 0.8457, 0.2471, 0.8457, 0.2471, 0.7948, 0.001042, 0.812, 0.2738, 0.7429, 0.001042, 0.7429, 0.001042, 0.812, 0.2738, 0.7429, 0.001042, 0.7948, 0.001042, 0.7948, 0.001042, 0.7429, 0.001042, 0.9235, 0.4286, 0.812, 0.2738, 0.812, 0.2738, 0.9235, 0.4286, 0.7565, 0.2605, 0.7034, 0.001042, 0.7034, 0.001042, 0.7565, 0.2605, 0.7034, 0.001042, 0.6477, 0.001042, 0.6477, 0.001042, 0.7034, 0.001042, 0.5699, 0.001042, 0.6091, 0.2694, 0.6091, 0.2694, 0.5699, 0.001042, 0.6249, 0.001042, 0.5699, 0.001042, 0.5699, 0.001042, 0.6249, 0.001042, 0.8457, 0.2471, 0.9675, 0.4611, 0.9675, 0.4611, 0.8457, 0.2471, 0.6045, 0.0, 0.6423, 0.3062, 0.6423, 0.3062, 0.6045, 0.0, 0.6638, 0.3024, 0.6329, 0.0, 0.6329, 0.0, 0.6638, 0.3024, 0.6329, 0.0, 0.6045, 0.0, 0.6045, 0.0, 0.6329, 0.0, 0.2759, 0.2335, 0.3384, 0.001042, 0.3384, 0.001042, 0.2759, 0.2335, 0.3384, 0.001042, 0.394, 0.001042, 0.394, 0.001042, 0.3384, 0.001042, 0.3128, 0.2603, 0.09432, 0.5686, 0.09432, 0.5686, 0.3128, 0.2603, 0.3844, 0.001042, 0.3641, 0.2427, 0.3641, 0.2427, 0.3844, 0.001042, 0.4004, 0.2694, 0.4391, 0.001042, 0.4391, 0.001042, 0.4004, 0.2694, 0.4391, 0.001042, 0.3844, 0.001042, 0.3844, 0.001042, 0.4391, 0.001042, 0.4546, 0.2977, 0.4584, 0.001042, 0.4584, 0.001042, 0.4546, 0.2977, 0.4584, 0.001042, 0.5133, 0.001042, 0.5133, 0.001042, 0.4584, 0.001042, 0.04751, 0.5875, 0.2759, 0.2335, 0.2759, 0.2335, 0.04751, 0.5875, 0.9105, 0.1085, 0.9032, 0.001042, 0.9032, 0.001042, 0.9105, 0.1085, 0.9032, 0.001042, 0.8732, 0.001042, 0.8732, 0.001042, 0.9032, 0.001042, 0.8732, 0.001042, 0.883, 0.1215, 0.883, 0.1215, 0.8732, 0.001042, 0.7171, 0.2427, 0.6967, 0.001042, 0.6967, 0.001042, 0.7171, 0.2427, 0.6418, 0.001042, 0.6807, 0.2694, 0.6807, 0.2694, 0.6418, 0.001042, 0.6896, 0.0, 0.7205, 0.3025, 0.7205, 0.3025, 0.6896, 0.0, 0.6611, 0.0, 0.6896, 0.0, 0.6896, 0.0, 0.6611, 0.0, 0.7417, 0.2335, 0.6867, 0.001042, 0.6867, 0.001042, 0.7417, 0.2335, 0.6505, 0.001042, 0.7147, 0.2422, 0.7147, 0.2422, 0.6505, 0.001042, 0.5549, 0.001042, 0.5755, 0.2427, 0.5755, 0.2427, 0.5549, 0.001042, 0.4992, 0.001042, 0.5549, 0.001042, 0.5549, 0.001042, 0.4992, 0.001042, 0.06972, 0.1085, 0.07746, 0.001042, 0.07746, 0.001042, 0.06972, 0.1085, 0.1091, 0.001042, 0.09877, 0.1215, 0.09877, 0.1215, 0.1091, 0.001042, 0.1641, 0.2471, 0.2172, 0.001042, 0.2172, 0.001042, 0.1641, 0.2471, 0.2172, 0.001042, 0.2729, 0.001042, 0.2729, 0.001042, 0.2172, 0.001042, 0.09547, 0.4286, 0.05329, 0.4611, 0.05329, 0.4611, 0.09547, 0.4286, 0.201, 0.2738, 0.09547, 0.4286, 0.09547, 0.4286, 0.201, 0.2738, 0.1403, 0.001042, 0.09478, 0.2128, 0.09478, 0.2128, 0.1403, 0.001042, 0.1264, 0.2356, 0.188, 0.001042, 0.188, 0.001042, 0.1264, 0.2356, 0.3248, 0.001042, 0.2883, 0.2879, 0.2883, 0.2879, 0.3248, 0.001042, 0.3255, 0.3103, 0.3788, 0.001042, 0.3788, 0.001042, 0.3255, 0.3103])
me_plane_002.materials.append(mat_grass)
me_plane_002.use_remesh_preserve_volume = False
me_plane_002.use_remesh_preserve_attributes = False
me_plane_002.use_mirror_vertex_groups = False
me_plane_002.update()

# ---- objects
ob_grass_large_extruded = bpy.data.objects.new('Grass_Large_Extruded', me_plane_002)

# ---- transforms, parenting, visibility, modifiers, constraints
ob_grass_large_extruded.location = (0.0, 0.0, 0.0)
ob_grass_large_extruded.lineart.crease_threshold = 0.0
_m = ob_grass_large_extruded.modifiers.new('Auto Smooth', 'NODES')
_m.node_group = ng_auto_smooth
_gi = [s.identifier for s in ng_auto_smooth.interface.items_tree if s.item_type == 'SOCKET' and s.in_out == 'INPUT']
_m[_gi[1]] = 0.5236  # Angle

# ---- collection membership
col_collection_1.objects.link(ob_grass_large_extruded)

# ---- scene / render settings (as saved in the file)
scene.frame_start = 1; scene.frame_end = 250; scene.frame_set(0)
scene.render.engine = 'CYCLES'
scene.render.resolution_x = 1000
scene.render.resolution_y = 1000
scene.render.dither_intensity = 0.0
scene.cycles.samples = 200
scene.cycles.sampling_pattern = 'TABULATED_SOBOL'
scene.cycles.light_sampling_threshold = 0.0
scene.cycles.use_adaptive_sampling = False
scene.cycles.use_light_tree = False
scene.cycles.caustics_reflective = False
scene.cycles.caustics_refractive = False
scene.cycles.blur_glossy = 0.0
scene.cycles.max_bounces = 2
scene.cycles.pixel_filter_type = 'GAUSSIAN'
scene.cycles.sample_clamp_indirect = 0.0
scene.view_settings.view_transform = 'Standard'
bpy.context.view_layer.update()

# ---- added for rendering (the .blend has no active camera): camera
cam_auto = bpy.data.cameras.new('AutoCamera')
cam_auto.lens = 50.0
cam_auto.sensor_width = 36.0
cam_auto.clip_end = 1000.0
ob_auto_camera = bpy.data.objects.new('AutoCamera', cam_auto)
scene.collection.objects.link(ob_auto_camera)
ob_auto_camera.location = (0.9709, -1.06234, 1.01362)
ob_auto_camera.rotation_euler = (1.09748, -7.21219e-08, 0.694738)
scene.camera = ob_auto_camera
bpy.context.view_layer.update()
